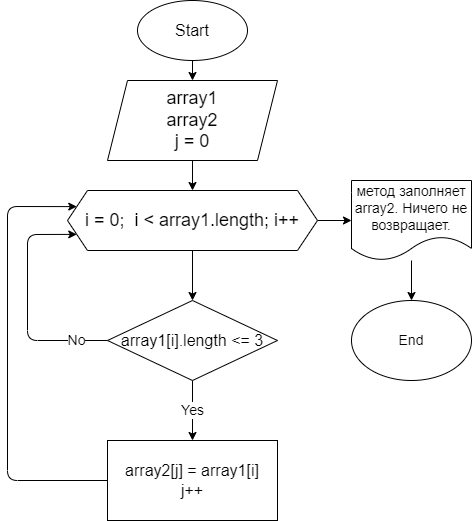

The diagram above was exported from draw.io. Its source (the exported page's mxGraphModel, read from the mxfile embedded in the PNG):
<mxGraphModel dx="398" dy="486" grid="1" gridSize="10" guides="1" tooltips="1" connect="1" arrows="1" fold="1" page="1" pageScale="1" pageWidth="827" pageHeight="1169" math="0" shadow="0">
  <root>
    <mxCell id="0" />
    <mxCell id="1" parent="0" />
    <mxCell id="4" value="" style="edgeStyle=none;html=1;fontSize=18;" edge="1" parent="1" source="2" target="3">
      <mxGeometry relative="1" as="geometry" />
    </mxCell>
    <mxCell id="2" value="&lt;font size=&quot;3&quot;&gt;Start&lt;/font&gt;" style="ellipse;whiteSpace=wrap;html=1;" vertex="1" parent="1">
      <mxGeometry x="140" y="30" width="110" height="60" as="geometry" />
    </mxCell>
    <mxCell id="6" value="" style="edgeStyle=none;html=1;fontSize=18;" edge="1" parent="1" source="3" target="5">
      <mxGeometry relative="1" as="geometry" />
    </mxCell>
    <mxCell id="3" value="&lt;font style=&quot;font-size: 18px&quot;&gt;array1&lt;br&gt;array2&lt;br&gt;j = 0&lt;/font&gt;" style="shape=parallelogram;perimeter=parallelogramPerimeter;whiteSpace=wrap;html=1;fixedSize=1;" vertex="1" parent="1">
      <mxGeometry x="110" y="110" width="170" height="80" as="geometry" />
    </mxCell>
    <mxCell id="8" value="" style="edgeStyle=none;html=1;fontSize=18;" edge="1" parent="1" source="5" target="7">
      <mxGeometry relative="1" as="geometry" />
    </mxCell>
    <mxCell id="16" value="" style="edgeStyle=none;html=1;fontSize=14;" edge="1" parent="1" source="5" target="15">
      <mxGeometry relative="1" as="geometry" />
    </mxCell>
    <mxCell id="5" value="&lt;font style=&quot;font-size: 18px&quot;&gt;i = 0;&amp;nbsp; i &amp;lt; array1.length; i++&lt;/font&gt;" style="shape=hexagon;perimeter=hexagonPerimeter2;whiteSpace=wrap;html=1;fixedSize=1;" vertex="1" parent="1">
      <mxGeometry x="70" y="220" width="250" height="60" as="geometry" />
    </mxCell>
    <mxCell id="10" value="Yes" style="edgeStyle=none;html=1;fontSize=14;" edge="1" parent="1" source="7" target="9">
      <mxGeometry relative="1" as="geometry" />
    </mxCell>
    <mxCell id="12" value="No" style="edgeStyle=none;html=1;exitX=0;exitY=0.5;exitDx=0;exitDy=0;entryX=0;entryY=0.75;entryDx=0;entryDy=0;fontSize=14;" edge="1" parent="1" source="7" target="5">
      <mxGeometry x="-0.7387" relative="1" as="geometry">
        <Array as="points">
          <mxPoint x="30" y="370" />
          <mxPoint x="30" y="264" />
        </Array>
        <mxPoint as="offset" />
      </mxGeometry>
    </mxCell>
    <mxCell id="7" value="&lt;font size=&quot;3&quot;&gt;array1[i].length &amp;lt;= 3&lt;/font&gt;" style="rhombus;whiteSpace=wrap;html=1;" vertex="1" parent="1">
      <mxGeometry x="110" y="330" width="170" height="80" as="geometry" />
    </mxCell>
    <mxCell id="11" style="edgeStyle=none;html=1;exitX=0;exitY=0.5;exitDx=0;exitDy=0;entryX=0;entryY=0.25;entryDx=0;entryDy=0;fontSize=14;" edge="1" parent="1" source="9" target="5">
      <mxGeometry relative="1" as="geometry">
        <Array as="points">
          <mxPoint x="10" y="510" />
          <mxPoint x="10" y="236" />
        </Array>
      </mxGeometry>
    </mxCell>
    <mxCell id="9" value="&lt;font size=&quot;3&quot;&gt;array2[j] = array1[i]&lt;br&gt;j++&lt;br&gt;&lt;/font&gt;" style="whiteSpace=wrap;html=1;" vertex="1" parent="1">
      <mxGeometry x="110" y="470" width="170" height="80" as="geometry" />
    </mxCell>
    <mxCell id="13" value="End" style="ellipse;whiteSpace=wrap;html=1;fontSize=14;" vertex="1" parent="1">
      <mxGeometry x="354" y="330" width="120" height="80" as="geometry" />
    </mxCell>
    <mxCell id="17" value="" style="edgeStyle=none;html=1;fontSize=14;" edge="1" parent="1" source="15" target="13">
      <mxGeometry relative="1" as="geometry" />
    </mxCell>
    <mxCell id="15" value="&lt;font style=&quot;font-size: 14px&quot;&gt;метод заполняет array2. Ничего не возвращает.&lt;/font&gt;" style="shape=document;whiteSpace=wrap;html=1;boundedLbl=1;" vertex="1" parent="1">
      <mxGeometry x="354" y="210" width="120" height="80" as="geometry" />
    </mxCell>
  </root>
</mxGraphModel>